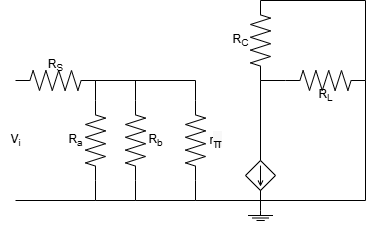

The diagram above was exported from draw.io. Its source (the exported page's mxGraphModel, read from the mxfile embedded in the PNG):
<mxGraphModel dx="740" dy="779" grid="1" gridSize="10" guides="1" tooltips="1" connect="1" arrows="1" fold="1" page="1" pageScale="1" pageWidth="827" pageHeight="1169" math="0" shadow="0">
  <root>
    <mxCell id="0" />
    <mxCell id="1" parent="0" />
    <mxCell id="FzaHCJQ19w_zilUsy8cr-1" value="" style="pointerEvents=1;verticalLabelPosition=bottom;shadow=0;dashed=0;align=center;html=1;verticalAlign=top;shape=mxgraph.electrical.resistors.resistor_2;" parent="1" vertex="1">
      <mxGeometry x="260" y="340" width="80" height="20" as="geometry" />
    </mxCell>
    <mxCell id="FzaHCJQ19w_zilUsy8cr-2" value="" style="pointerEvents=1;verticalLabelPosition=bottom;shadow=0;dashed=0;align=center;html=1;verticalAlign=top;shape=mxgraph.electrical.resistors.resistor_2;rotation=90;" parent="1" vertex="1">
      <mxGeometry x="300" y="400" width="80" height="20" as="geometry" />
    </mxCell>
    <mxCell id="FzaHCJQ19w_zilUsy8cr-3" value="" style="pointerEvents=1;verticalLabelPosition=bottom;shadow=0;dashed=0;align=center;html=1;verticalAlign=top;shape=mxgraph.electrical.resistors.resistor_2;rotation=90;" parent="1" vertex="1">
      <mxGeometry x="340" y="400" width="80" height="20" as="geometry" />
    </mxCell>
    <mxCell id="FzaHCJQ19w_zilUsy8cr-4" value="" style="pointerEvents=1;verticalLabelPosition=bottom;shadow=0;dashed=0;align=center;html=1;verticalAlign=top;shape=mxgraph.electrical.resistors.resistor_2;rotation=90;" parent="1" vertex="1">
      <mxGeometry x="400" y="400" width="80" height="20" as="geometry" />
    </mxCell>
    <mxCell id="FzaHCJQ19w_zilUsy8cr-5" value="" style="endArrow=none;html=1;rounded=0;exitX=1;exitY=0.5;exitDx=0;exitDy=0;exitPerimeter=0;entryX=0;entryY=0.5;entryDx=0;entryDy=0;entryPerimeter=0;" parent="1" source="FzaHCJQ19w_zilUsy8cr-1" target="FzaHCJQ19w_zilUsy8cr-4" edge="1">
      <mxGeometry width="50" height="50" relative="1" as="geometry">
        <mxPoint x="400" y="390" as="sourcePoint" />
        <mxPoint x="450" y="340" as="targetPoint" />
        <Array as="points">
          <mxPoint x="440" y="350" />
        </Array>
      </mxGeometry>
    </mxCell>
    <mxCell id="FzaHCJQ19w_zilUsy8cr-6" value="" style="endArrow=none;html=1;rounded=0;exitX=1;exitY=0.5;exitDx=0;exitDy=0;exitPerimeter=0;entryX=0;entryY=0.5;entryDx=0;entryDy=0;entryPerimeter=0;" parent="1" source="FzaHCJQ19w_zilUsy8cr-1" target="FzaHCJQ19w_zilUsy8cr-3" edge="1">
      <mxGeometry width="50" height="50" relative="1" as="geometry">
        <mxPoint x="400" y="390" as="sourcePoint" />
        <mxPoint x="450" y="340" as="targetPoint" />
        <Array as="points">
          <mxPoint x="380" y="350" />
        </Array>
      </mxGeometry>
    </mxCell>
    <mxCell id="FzaHCJQ19w_zilUsy8cr-7" value="" style="endArrow=none;html=1;rounded=0;exitX=1;exitY=0.5;exitDx=0;exitDy=0;exitPerimeter=0;entryX=0;entryY=0.5;entryDx=0;entryDy=0;entryPerimeter=0;" parent="1" source="FzaHCJQ19w_zilUsy8cr-1" target="FzaHCJQ19w_zilUsy8cr-2" edge="1">
      <mxGeometry width="50" height="50" relative="1" as="geometry">
        <mxPoint x="400" y="390" as="sourcePoint" />
        <mxPoint x="450" y="340" as="targetPoint" />
      </mxGeometry>
    </mxCell>
    <mxCell id="FzaHCJQ19w_zilUsy8cr-8" value="" style="endArrow=none;html=1;rounded=0;exitX=1;exitY=0.5;exitDx=0;exitDy=0;exitPerimeter=0;" parent="1" source="FzaHCJQ19w_zilUsy8cr-2" edge="1">
      <mxGeometry width="50" height="50" relative="1" as="geometry">
        <mxPoint x="400" y="390" as="sourcePoint" />
        <mxPoint x="260" y="470" as="targetPoint" />
        <Array as="points">
          <mxPoint x="340" y="470" />
        </Array>
      </mxGeometry>
    </mxCell>
    <mxCell id="FzaHCJQ19w_zilUsy8cr-9" value="" style="endArrow=none;html=1;rounded=0;entryX=1;entryY=0.5;entryDx=0;entryDy=0;entryPerimeter=0;" parent="1" target="FzaHCJQ19w_zilUsy8cr-3" edge="1">
      <mxGeometry width="50" height="50" relative="1" as="geometry">
        <mxPoint x="340" y="470" as="sourcePoint" />
        <mxPoint x="450" y="340" as="targetPoint" />
        <Array as="points">
          <mxPoint x="380" y="470" />
        </Array>
      </mxGeometry>
    </mxCell>
    <mxCell id="FzaHCJQ19w_zilUsy8cr-10" value="" style="endArrow=none;html=1;rounded=0;entryX=1;entryY=0.5;entryDx=0;entryDy=0;entryPerimeter=0;" parent="1" target="FzaHCJQ19w_zilUsy8cr-4" edge="1">
      <mxGeometry width="50" height="50" relative="1" as="geometry">
        <mxPoint x="380" y="470" as="sourcePoint" />
        <mxPoint x="450" y="340" as="targetPoint" />
        <Array as="points">
          <mxPoint x="440" y="470" />
        </Array>
      </mxGeometry>
    </mxCell>
    <mxCell id="FzaHCJQ19w_zilUsy8cr-11" value="" style="pointerEvents=1;verticalLabelPosition=bottom;shadow=0;dashed=0;align=center;html=1;verticalAlign=top;shape=mxgraph.electrical.signal_sources.source;aspect=fixed;points=[[0.5,0,0],[1,0.5,0],[0.5,1,0],[0,0.5,0]];elSignalType=dc2;elSourceType=dependent;" parent="1" vertex="1">
      <mxGeometry x="490" y="430" width="30" height="30" as="geometry" />
    </mxCell>
    <mxCell id="FzaHCJQ19w_zilUsy8cr-12" value="" style="endArrow=none;html=1;rounded=0;entryX=0.5;entryY=1;entryDx=0;entryDy=0;entryPerimeter=0;" parent="1" target="FzaHCJQ19w_zilUsy8cr-11" edge="1">
      <mxGeometry width="50" height="50" relative="1" as="geometry">
        <mxPoint x="440" y="470" as="sourcePoint" />
        <mxPoint x="450" y="340" as="targetPoint" />
        <Array as="points">
          <mxPoint x="505" y="470" />
        </Array>
      </mxGeometry>
    </mxCell>
    <mxCell id="FzaHCJQ19w_zilUsy8cr-13" value="" style="pointerEvents=1;verticalLabelPosition=bottom;shadow=0;dashed=0;align=center;html=1;verticalAlign=top;shape=mxgraph.electrical.resistors.resistor_2;rotation=90;" parent="1" vertex="1">
      <mxGeometry x="465" y="300" width="80" height="20" as="geometry" />
    </mxCell>
    <mxCell id="FzaHCJQ19w_zilUsy8cr-14" value="" style="pointerEvents=1;verticalLabelPosition=bottom;shadow=0;dashed=0;align=center;html=1;verticalAlign=top;shape=mxgraph.electrical.resistors.resistor_2;" parent="1" vertex="1">
      <mxGeometry x="530" y="340" width="80" height="20" as="geometry" />
    </mxCell>
    <mxCell id="FzaHCJQ19w_zilUsy8cr-15" value="" style="endArrow=none;html=1;rounded=0;exitX=0;exitY=0.5;exitDx=0;exitDy=0;exitPerimeter=0;entryX=1;entryY=0.5;entryDx=0;entryDy=0;entryPerimeter=0;" parent="1" source="FzaHCJQ19w_zilUsy8cr-14" target="FzaHCJQ19w_zilUsy8cr-13" edge="1">
      <mxGeometry width="50" height="50" relative="1" as="geometry">
        <mxPoint x="400" y="390" as="sourcePoint" />
        <mxPoint x="450" y="340" as="targetPoint" />
      </mxGeometry>
    </mxCell>
    <mxCell id="FzaHCJQ19w_zilUsy8cr-18" value="" style="endArrow=none;html=1;rounded=0;entryX=1;entryY=0.5;entryDx=0;entryDy=0;entryPerimeter=0;exitX=0.5;exitY=0;exitDx=0;exitDy=0;exitPerimeter=0;" parent="1" source="FzaHCJQ19w_zilUsy8cr-11" target="FzaHCJQ19w_zilUsy8cr-13" edge="1">
      <mxGeometry width="50" height="50" relative="1" as="geometry">
        <mxPoint x="400" y="390" as="sourcePoint" />
        <mxPoint x="450" y="340" as="targetPoint" />
      </mxGeometry>
    </mxCell>
    <mxCell id="FzaHCJQ19w_zilUsy8cr-20" value="" style="endArrow=none;html=1;rounded=0;exitX=1;exitY=0.5;exitDx=0;exitDy=0;exitPerimeter=0;" parent="1" source="FzaHCJQ19w_zilUsy8cr-14" edge="1">
      <mxGeometry width="50" height="50" relative="1" as="geometry">
        <mxPoint x="480" y="420" as="sourcePoint" />
        <mxPoint x="500" y="470" as="targetPoint" />
        <Array as="points">
          <mxPoint x="610" y="470" />
        </Array>
      </mxGeometry>
    </mxCell>
    <mxCell id="FzaHCJQ19w_zilUsy8cr-21" value="" style="endArrow=none;html=1;rounded=0;exitX=0;exitY=0.5;exitDx=0;exitDy=0;exitPerimeter=0;entryX=1;entryY=0.5;entryDx=0;entryDy=0;entryPerimeter=0;" parent="1" source="FzaHCJQ19w_zilUsy8cr-13" target="FzaHCJQ19w_zilUsy8cr-14" edge="1">
      <mxGeometry width="50" height="50" relative="1" as="geometry">
        <mxPoint x="480" y="300" as="sourcePoint" />
        <mxPoint x="530" y="250" as="targetPoint" />
        <Array as="points">
          <mxPoint x="610" y="270" />
        </Array>
      </mxGeometry>
    </mxCell>
    <mxCell id="FzaHCJQ19w_zilUsy8cr-22" value="V&lt;sub&gt;i&lt;/sub&gt;" style="text;html=1;align=center;verticalAlign=middle;resizable=0;points=[];autosize=1;strokeColor=none;fillColor=none;" parent="1" vertex="1">
      <mxGeometry x="245" y="395" width="30" height="30" as="geometry" />
    </mxCell>
    <mxCell id="FzaHCJQ19w_zilUsy8cr-23" value="R&lt;sub&gt;S&lt;/sub&gt;" style="text;html=1;align=center;verticalAlign=middle;resizable=0;points=[];autosize=1;strokeColor=none;fillColor=none;" parent="1" vertex="1">
      <mxGeometry x="280" y="320" width="40" height="30" as="geometry" />
    </mxCell>
    <mxCell id="FzaHCJQ19w_zilUsy8cr-24" value="R&lt;sub&gt;a&lt;/sub&gt;" style="text;html=1;align=center;verticalAlign=middle;resizable=0;points=[];autosize=1;strokeColor=none;fillColor=none;" parent="1" vertex="1">
      <mxGeometry x="300" y="395" width="40" height="30" as="geometry" />
    </mxCell>
    <mxCell id="FzaHCJQ19w_zilUsy8cr-25" value="R&lt;sub&gt;b&lt;/sub&gt;" style="text;html=1;align=center;verticalAlign=middle;resizable=0;points=[];autosize=1;strokeColor=none;fillColor=none;" parent="1" vertex="1">
      <mxGeometry x="380" y="395" width="40" height="30" as="geometry" />
    </mxCell>
    <mxCell id="FzaHCJQ19w_zilUsy8cr-26" value="r&lt;span style=&quot;font-family: Arial, sans-serif; font-size: 14px; text-align: left; text-wrap-mode: wrap; background-color: rgb(248, 248, 248);&quot; class=&quot;t55VCb&quot;&gt;&lt;sub&gt;π&lt;/sub&gt;&lt;/span&gt;" style="text;html=1;align=center;verticalAlign=middle;resizable=0;points=[];autosize=1;strokeColor=none;fillColor=none;" parent="1" vertex="1">
      <mxGeometry x="440" y="395" width="40" height="30" as="geometry" />
    </mxCell>
    <mxCell id="FzaHCJQ19w_zilUsy8cr-28" value="R&lt;sub&gt;L&lt;/sub&gt;" style="text;html=1;align=center;verticalAlign=middle;resizable=0;points=[];autosize=1;strokeColor=none;fillColor=none;" parent="1" vertex="1">
      <mxGeometry x="550" y="350" width="40" height="30" as="geometry" />
    </mxCell>
    <mxCell id="FzaHCJQ19w_zilUsy8cr-29" value="R&lt;sub&gt;C&lt;/sub&gt;" style="text;html=1;align=center;verticalAlign=middle;resizable=0;points=[];autosize=1;strokeColor=none;fillColor=none;" parent="1" vertex="1">
      <mxGeometry x="465" y="295" width="40" height="30" as="geometry" />
    </mxCell>
    <mxCell id="FzaHCJQ19w_zilUsy8cr-30" value="" style="pointerEvents=1;verticalLabelPosition=bottom;shadow=0;dashed=0;align=center;html=1;verticalAlign=top;shape=stencil(nZNBDoIwEEVP062BFqJbg7g0XqFilUZpSamot7d0MHHQEiRhM/8zvw9mSljWlLwWhEa8qUVhCdsQSltuJD9cnUydU4KYRFAqXglQ9kZb1yPbrj/nxpbwRmONvoi7PNq+VapSGGnBvYOW+jiWk2jtxO5hWaGV6gK1apDz4btsLpVFHDsIrt0ZlbDCgNrjPvpqkUL9RC6h2wGDU0IYLDtpI85G39TxJ1/Nuy/+Mt52pf2feiCCnicOAOGEq1QfCemcCAyxwgnp/xAJnRGBIeIligjNZoyCscF8p4VgDjppRcYwBgnjE/G7FlgZdy/9JQqt6NciehXushde);" parent="1" vertex="1">
      <mxGeometry x="492.5" y="480" width="25" height="20" as="geometry" />
    </mxCell>
    <mxCell id="FzaHCJQ19w_zilUsy8cr-31" value="" style="endArrow=none;html=1;rounded=0;exitX=0.5;exitY=0;exitDx=0;exitDy=0;exitPerimeter=0;entryX=0.5;entryY=1;entryDx=0;entryDy=0;entryPerimeter=0;" parent="1" source="FzaHCJQ19w_zilUsy8cr-30" target="FzaHCJQ19w_zilUsy8cr-11" edge="1">
      <mxGeometry width="50" height="50" relative="1" as="geometry">
        <mxPoint x="480" y="490" as="sourcePoint" />
        <mxPoint x="530" y="440" as="targetPoint" />
      </mxGeometry>
    </mxCell>
  </root>
</mxGraphModel>